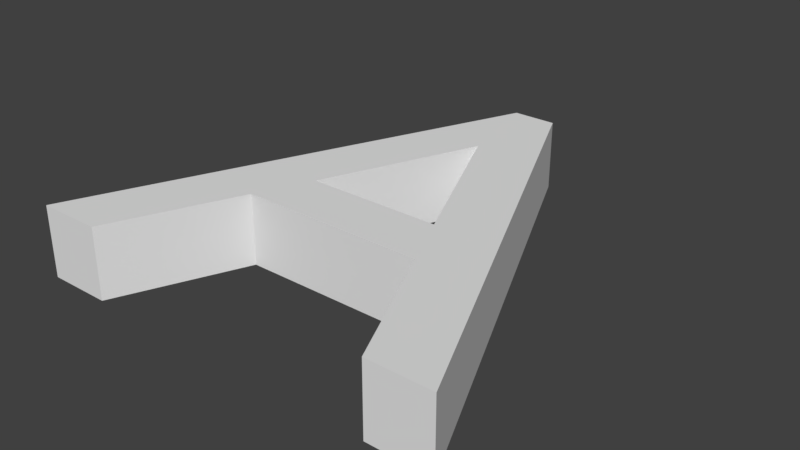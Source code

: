 # Source: A.blend  (saved by Blender 2.79.0; exported with 4.5.12 LTS)
import bpy
from mathutils import Matrix  # noqa: F401  (used for matrix-valued properties, if any)

bpy.ops.wm.read_factory_settings(use_empty=True)
scene = bpy.context.scene
scene.name = 'Scene'

# ---- collections
col_collection_1 = bpy.data.collections.new('Collection 1'); scene.collection.children.link(col_collection_1)

# ---- world
world_world = bpy.data.worlds.new('World'); scene.world = world_world
world_world.color = (0.05088, 0.05088, 0.05088)
world_world.use_sun_shadow = False
world_world.sun_shadow_jitter_overblur = 0.0
world_world.cycles.sampling_method = 'MANUAL'

# ---- meshes
me_cutext = bpy.data.meshes.new('CUText')
me_cutext.from_pydata([(0.362, 0.686, 0.0), (0.293, 0.686, 0.0), (0.0, 0.0, 0.0), (0.1, 0.0, 0.0), (0.186, 0.201, 0.0), (0.476, 0.201, 0.0), (0.567, 0.0, 0.0), (0.667, 0.0, 0.0), (0.326, 0.536, 0.0), (0.436, 0.289, 0.0), (0.224, 0.289, 0.0), (0.362, 0.686, 0.1112), (0.293, 0.686, 0.1112), (0.0, 0.0, 0.1112), (0.1, 0.0, 0.1112), (0.186, 0.201, 0.1112), (0.476, 0.201, 0.1112), (0.567, 0.0, 0.1112), (0.667, 0.0, 0.1112), (0.326, 0.536, 0.1112), (0.436, 0.289, 0.1112), (0.224, 0.289, 0.1112)], [], [(2, 1, 0), (2, 0, 8), (8, 0, 7), (2, 8, 10), (9, 8, 7), (2, 10, 4), (4, 10, 9), (4, 9, 5), (5, 9, 7), (2, 4, 3), (6, 5, 7), (13, 11, 12), (13, 19, 11), (19, 18, 11), (13, 21, 19), (20, 18, 19), (13, 15, 21), (15, 20, 21), (15, 16, 20), (16, 18, 20), (13, 14, 15), (17, 18, 16), (4, 5, 16, 15), (5, 6, 17, 16), (8, 9, 20, 19), (6, 7, 18, 17), (2, 3, 14, 13), (3, 4, 15, 14), (7, 0, 11, 18), (9, 10, 21, 20), (1, 2, 13, 12), (0, 1, 12, 11), (10, 8, 19, 21)])
me_cutext.use_remesh_preserve_volume = False
me_cutext.use_remesh_preserve_attributes = False
me_cutext.use_mirror_vertex_groups = False
me_cutext.update()

# ---- objects
ob_text = bpy.data.objects.new('Text', me_cutext)

# ---- transforms, parenting, visibility, modifiers, constraints
ob_text.location = (0.0, 0.0, 0.0)
ob_text.lineart.crease_threshold = 0.0

# ---- collection membership
col_collection_1.objects.link(ob_text)

# ---- scene / render settings (as saved in the file)
scene.frame_start = 1; scene.frame_end = 250; scene.frame_set(1)
scene.render.engine = 'BLENDER_EEVEE_NEXT'
scene.render.resolution_percentage = 50
scene.render.dither_intensity = 0.0
scene.cycles.use_denoising = False
scene.cycles.samples = 128
scene.cycles.sampling_pattern = 'TABULATED_SOBOL'
scene.cycles.use_adaptive_sampling = False
scene.cycles.use_light_tree = False
scene.cycles.blur_glossy = 0.0
scene.cycles.sample_clamp_indirect = 0.0
scene.view_settings.view_transform = 'Standard'
bpy.context.view_layer.update()

# ---- added for rendering (the .blend has no active camera and no usable light): camera, sun
cam_auto = bpy.data.cameras.new('AutoCamera')
cam_auto.lens = 50.0
cam_auto.sensor_width = 36.0
cam_auto.clip_end = 1000.0
ob_auto_camera = bpy.data.objects.new('AutoCamera', cam_auto)
scene.collection.objects.link(ob_auto_camera)
ob_auto_camera.location = (1.22473, -0.726472, 0.768599)
ob_auto_camera.rotation_euler = (1.09748, -7.21219e-08, 0.694738)
scene.camera = ob_auto_camera
light_auto_sun = bpy.data.lights.new('AutoSun', 'SUN')
light_auto_sun.energy = 3.0
light_auto_sun.angle = 0.0523599
ob_auto_sun = bpy.data.objects.new('AutoSun', light_auto_sun)
scene.collection.objects.link(ob_auto_sun)
ob_auto_sun.rotation_euler = (0.872665, 0.174533, 0.523599)
bpy.context.view_layer.update()
